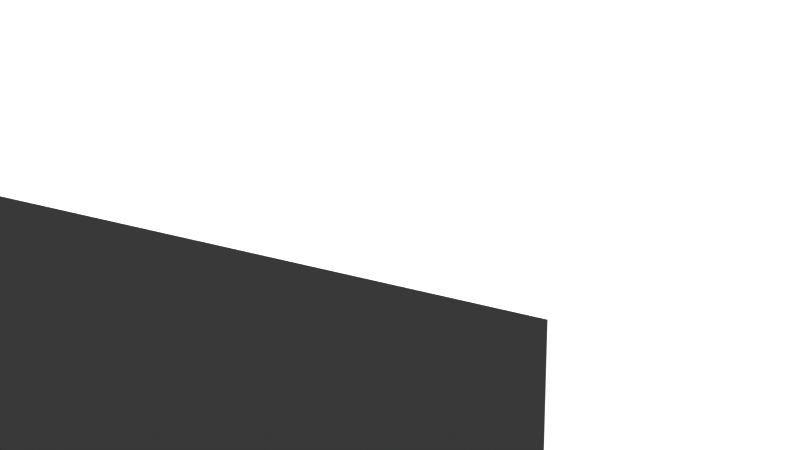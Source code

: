 # Source: rbc.blend  (saved by Blender 2.80.46; exported with 4.5.12 LTS)
import bpy
from mathutils import Matrix  # noqa: F401  (used for matrix-valued properties, if any)

bpy.ops.wm.read_factory_settings(use_empty=True)
scene = bpy.context.scene
scene.name = 'Scene'

# ---- collections
col_collection = bpy.data.collections.new('Collection'); scene.collection.children.link(col_collection)

# ---- materials (node trees are filled in below, after node groups)
mat_material = bpy.data.materials.new('Material')
mat_material.alpha_threshold = 0.0
mat_material.roughness = 0.5
mat_material.line_color = (0.0, 0.0, 0.0, 1.0)

# ---- material node trees
mat_material.use_nodes = True; mat_material.node_tree.nodes.clear()
_N = mat_material.node_tree.nodes; _L = mat_material.node_tree.links
n0 = _N.new('ShaderNodeOutputMaterial'); n0.name = 'Material Output'; n0.location = (300, 300)
n1 = _N.new('ShaderNodeBsdfPrincipled'); n1.name = 'Principled BSDF'; n1.location = (10, 300)
n1.distribution = 'GGX'
n1.subsurface_method = 'BURLEY'
n1.inputs[3].default_value = 1.45
_L.new(n1.outputs[0], n0.inputs[0])
n0.is_active_output = True

# ---- world
world_world = bpy.data.worlds.new('World'); scene.world = world_world
world_world.color = (0.05088, 0.05088, 0.05088)
world_world.use_sun_shadow = False
world_world.sun_shadow_jitter_overblur = 0.0

# ---- cameras
cam_camera = bpy.data.cameras.new('Camera')
cam_camera.clip_end = 1e+04
cam_camera.ortho_scale = 7.314
cam_camera.display_size = 100.0
cam_camera.dof.focus_distance = 0.0
cam_camera.dof.aperture_fstop = 128.0
cam_camera_001 = bpy.data.cameras.new('Camera.001')
cam_camera_001.clip_end = 1e+04
cam_camera_001.display_size = 500.0
cam_camera_001.dof.focus_distance = 0.0
cam_camera_001.dof.aperture_fstop = 128.0

# ---- lights
light_light = bpy.data.lights.new('Light', 'SUN')
light_light.transmission_factor = 0.0
light_light.cutoff_distance = 30.0
light_light.angle = 0.1993
light_light.shadow_buffer_clip_start = 1.001
light_light.shadow_soft_size = 0.1
light_light.shadow_cascade_max_distance = 1000.0

# ---- meshes
me_cube = bpy.data.meshes.new('Cube')
me_cube.from_pydata([(1.0, 1.0, 1.0), (1.0, 1.0, -1.0), (1.0, -1.0, 1.0), (1.0, -1.0, -1.0), (-1.0, 1.0, 1.0), (-1.0, 1.0, -1.0), (-1.0, -1.0, 1.0), (-1.0, -1.0, -1.0)], [], [(0, 4, 6, 2), (3, 2, 6, 7), (7, 6, 4, 5), (5, 1, 3, 7), (1, 0, 2, 3), (5, 4, 0, 1)])
_uv = me_cube.uv_layers.new(name='UVMap')
_uv.uv.foreach_set('vector', [0.375, 0.0, 0.625, 0.0, 0.625, 0.25, 0.375, 0.25, 0.375, 0.25, 0.625, 0.25, 0.625, 0.5, 0.375, 0.5, 0.375, 0.5, 0.625, 0.5, 0.625, 0.75, 0.375, 0.75, 0.375, 0.75, 0.625, 0.75, 0.625, 1.0, 0.375, 1.0, 0.125, 0.5, 0.375, 0.5, 0.375, 0.75, 0.125, 0.75, 0.625, 0.5, 0.875, 0.5, 0.875, 0.75, 0.625, 0.75])
me_cube.materials.append(mat_material)
me_cube.use_remesh_preserve_volume = False
me_cube.use_remesh_preserve_attributes = False
me_cube.use_mirror_vertex_groups = False
me_cube.update()
me_plane = bpy.data.meshes.new('Plane')
me_plane.from_pydata([(-1.0, -1.0, 0.0), (1.0, -1.0, 0.0), (-1.0, 1.0, 0.0), (1.0, 1.0, 0.0)], [], [(0, 1, 3, 2)])
_uv = me_plane.uv_layers.new(name='UVMap')
_uv.uv.foreach_set('vector', [0.0, 0.0, 1.0, 0.0, 1.0, 1.0, 0.0, 1.0])
me_plane.use_remesh_preserve_volume = False
me_plane.use_remesh_preserve_attributes = False
me_plane.use_mirror_vertex_groups = False
me_plane.update()

# ---- objects
ob_cube = bpy.data.objects.new('Cube', me_cube)
ob_light = bpy.data.objects.new('Light', light_light)
ob_camera = bpy.data.objects.new('Camera', cam_camera)
ob_plane = bpy.data.objects.new('Plane', me_plane)
ob_camera_001 = bpy.data.objects.new('Camera.001', cam_camera_001)

# ---- transforms, parenting, visibility, modifiers, constraints
ob_cube.location = (1000.0, 500.0, 500.0)
ob_cube.scale = (1000.0, 500.0, 500.0)
ob_cube.lock_rotations_4d = False
ob_cube.empty_display_type = 'ARROWS'
ob_cube.lineart.crease_threshold = 0.0
ob_light.location = (4.076, -888.6, 1480.0)
ob_light.rotation_euler = (0.6503, 0.05522, 1.866)
ob_light.lock_rotations_4d = False
ob_light.empty_display_type = 'ARROWS'
ob_light.color = (0.0, 0.0, 0.0, 0.0)
ob_light.lineart.crease_threshold = 0.0
ob_camera.location = (4372.0, -2693.0, 2681.0)
ob_camera.rotation_euler = (1.109, 0.0, 0.8149)
ob_camera.lock_rotations_4d = False
ob_camera.empty_display_type = 'ARROWS'
ob_camera.color = (0.0, 0.0, 0.0, 0.0)
ob_camera.display_type = 'WIRE'
ob_camera.lineart.crease_threshold = 0.0
ob_plane.location = (0.0, 1585.0, -392.3)
ob_plane.rotation_euler = (0.59, -0.0, 0.0)
ob_plane.scale = (-1276.0, -1276.0, -1276.0)
ob_plane.hide_select = True
ob_plane.hide_render = True
ob_plane.lineart.crease_threshold = 0.0
ob_camera_001.location = (2048.0, -134.8, 1088.0)
ob_camera_001.rotation_euler = (1.104, 0.03591, 0.4746)
ob_camera_001.lineart.crease_threshold = 0.0

# ---- collection membership
col_collection.objects.link(ob_cube)
col_collection.objects.link(ob_light)
col_collection.objects.link(ob_camera)
col_collection.objects.link(ob_plane)
col_collection.objects.link(ob_camera_001)

# ---- scene / render settings (as saved in the file)
scene.camera = ob_camera_001
scene.frame_start = 1; scene.frame_end = 250; scene.frame_set(1)
scene.render.engine = 'BLENDER_EEVEE_NEXT'
scene.render.resolution_x = 3840
scene.render.resolution_y = 2160
scene.render.motion_blur_shutter = 1.0
scene.cycles.use_denoising = False
scene.cycles.samples = 128
scene.cycles.sampling_pattern = 'TABULATED_SOBOL'
scene.cycles.use_adaptive_sampling = False
scene.cycles.use_light_tree = False
scene.view_settings.view_transform = 'Standard'
bpy.context.view_layer.update()
